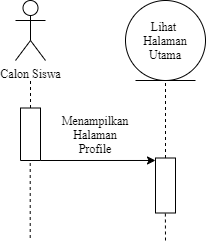

The diagram above was exported from draw.io. Its source (the exported page's mxGraphModel, read from the mxfile embedded in the PNG):
<mxGraphModel dx="366" dy="230" grid="1" gridSize="10" guides="1" tooltips="1" connect="1" arrows="1" fold="1" page="1" pageScale="1" pageWidth="827" pageHeight="1169" math="0" shadow="0">
  <root>
    <mxCell id="tcqlDTO4vx-Co3gAECtS-0" />
    <mxCell id="tcqlDTO4vx-Co3gAECtS-1" parent="tcqlDTO4vx-Co3gAECtS-0" />
    <mxCell id="LNV_U-sqp9qQVOqgSI-m-0" value="Calon Siswa&lt;br&gt;" style="shape=umlActor;verticalLabelPosition=bottom;verticalAlign=top;html=1;outlineConnect=0;fontFamily=Times New Roman;" vertex="1" parent="tcqlDTO4vx-Co3gAECtS-1">
      <mxGeometry x="130" y="160" width="30" height="60" as="geometry" />
    </mxCell>
    <mxCell id="LNV_U-sqp9qQVOqgSI-m-1" value="Lihat &lt;br&gt;Halaman Utama" style="ellipse;shape=umlEntity;whiteSpace=wrap;html=1;fontFamily=Times New Roman;" vertex="1" parent="tcqlDTO4vx-Co3gAECtS-1">
      <mxGeometry x="240" y="160" width="80" height="80" as="geometry" />
    </mxCell>
    <mxCell id="LNV_U-sqp9qQVOqgSI-m-2" value="" style="rounded=0;whiteSpace=wrap;html=1;fontFamily=Times New Roman;rotation=90;" vertex="1" parent="tcqlDTO4vx-Co3gAECtS-1">
      <mxGeometry x="118.75" y="283.75" width="52.5" height="20" as="geometry" />
    </mxCell>
    <mxCell id="LNV_U-sqp9qQVOqgSI-m-3" value="" style="endArrow=none;dashed=1;html=1;fontFamily=Times New Roman;exitX=0;exitY=0.5;exitDx=0;exitDy=0;" edge="1" parent="tcqlDTO4vx-Co3gAECtS-1" source="LNV_U-sqp9qQVOqgSI-m-2">
      <mxGeometry width="50" height="50" relative="1" as="geometry">
        <mxPoint x="135" y="400" as="sourcePoint" />
        <mxPoint x="145" y="240" as="targetPoint" />
      </mxGeometry>
    </mxCell>
    <mxCell id="LNV_U-sqp9qQVOqgSI-m-4" value="" style="rounded=0;whiteSpace=wrap;html=1;fontFamily=Times New Roman;rotation=90;" vertex="1" parent="tcqlDTO4vx-Co3gAECtS-1">
      <mxGeometry x="252.5" y="335" width="55" height="20" as="geometry" />
    </mxCell>
    <mxCell id="LNV_U-sqp9qQVOqgSI-m-5" value="" style="endArrow=none;dashed=1;html=1;fontFamily=Times New Roman;exitX=0;exitY=0.5;exitDx=0;exitDy=0;entryX=0.5;entryY=1;entryDx=0;entryDy=0;" edge="1" parent="tcqlDTO4vx-Co3gAECtS-1" source="LNV_U-sqp9qQVOqgSI-m-4" target="LNV_U-sqp9qQVOqgSI-m-1">
      <mxGeometry width="50" height="50" relative="1" as="geometry">
        <mxPoint x="270" y="450" as="sourcePoint" />
        <mxPoint x="280" y="290" as="targetPoint" />
      </mxGeometry>
    </mxCell>
    <mxCell id="LNV_U-sqp9qQVOqgSI-m-6" value="" style="endArrow=classic;html=1;fontFamily=Times New Roman;exitX=1;exitY=0;exitDx=0;exitDy=0;entryX=0.045;entryY=1;entryDx=0;entryDy=0;entryPerimeter=0;" edge="1" parent="tcqlDTO4vx-Co3gAECtS-1" source="LNV_U-sqp9qQVOqgSI-m-2" target="LNV_U-sqp9qQVOqgSI-m-4">
      <mxGeometry width="50" height="50" relative="1" as="geometry">
        <mxPoint x="190" y="370" as="sourcePoint" />
        <mxPoint x="240" y="320" as="targetPoint" />
      </mxGeometry>
    </mxCell>
    <mxCell id="LNV_U-sqp9qQVOqgSI-m-7" value="Menampilkan Halaman Profile" style="text;html=1;strokeColor=none;fillColor=none;align=center;verticalAlign=middle;whiteSpace=wrap;rounded=0;fontFamily=Times New Roman;" vertex="1" parent="tcqlDTO4vx-Co3gAECtS-1">
      <mxGeometry x="170" y="273.75" width="80" height="40" as="geometry" />
    </mxCell>
    <mxCell id="LNV_U-sqp9qQVOqgSI-m-8" value="" style="endArrow=none;dashed=1;html=1;fontFamily=Times New Roman;exitX=0;exitY=0.5;exitDx=0;exitDy=0;entryX=0.5;entryY=1;entryDx=0;entryDy=0;" edge="1" parent="tcqlDTO4vx-Co3gAECtS-1">
      <mxGeometry width="50" height="50" relative="1" as="geometry">
        <mxPoint x="144.71000000000004" y="397.5" as="sourcePoint" />
        <mxPoint x="144.71000000000004" y="320" as="targetPoint" />
      </mxGeometry>
    </mxCell>
    <mxCell id="LNV_U-sqp9qQVOqgSI-m-9" value="" style="endArrow=none;dashed=1;html=1;fontFamily=Times New Roman;entryX=0.5;entryY=1;entryDx=0;entryDy=0;" edge="1" parent="tcqlDTO4vx-Co3gAECtS-1">
      <mxGeometry width="50" height="50" relative="1" as="geometry">
        <mxPoint x="280" y="400" as="sourcePoint" />
        <mxPoint x="279.8600000000001" y="370" as="targetPoint" />
      </mxGeometry>
    </mxCell>
  </root>
</mxGraphModel>